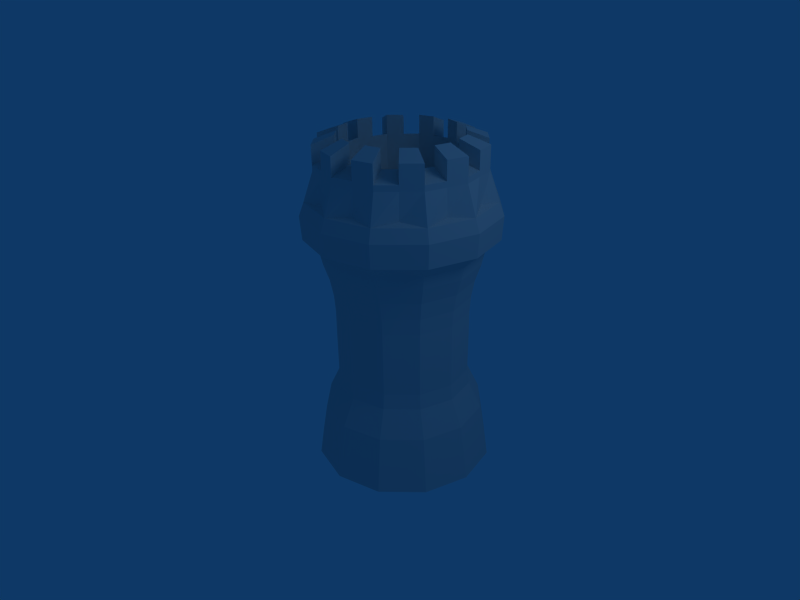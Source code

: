 # Source: castle-tower-3-neutral-fortress.blend  (saved by Blender 2.44.0; exported with 4.5.12 LTS)
import bpy
from mathutils import Matrix  # noqa: F401  (used for matrix-valued properties, if any)

bpy.ops.wm.read_factory_settings(use_empty=True)
scene = bpy.context.scene
scene.name = 'Scene'

# ---- collections
col_collection_1 = bpy.data.collections.new('Collection 1'); scene.collection.children.link(col_collection_1)

# ---- world
world_world = bpy.data.worlds.new('World'); scene.world = world_world
world_world.color = (0.05656, 0.2208, 0.4)
world_world.use_sun_shadow = False
world_world.sun_shadow_jitter_overblur = 0.0
world_world.cycles.sampling_method = 'MANUAL'
world_world.cycles.sample_map_resolution = 256

# ---- cameras
cam_camera = bpy.data.cameras.new('Camera')
cam_camera.passepartout_alpha = 0.2
cam_camera.clip_end = 100.0
cam_camera.lens = 35.0
cam_camera.ortho_scale = 7.314
cam_camera.show_passepartout = False
cam_camera.show_safe_areas = True
cam_camera.dof.focus_distance = 0.0
cam_camera.dof.aperture_fstop = 128.0

# ---- lights
light_spot = bpy.data.lights.new('Spot', 'POINT')
light_spot.transmission_factor = 0.0
light_spot.cutoff_distance = 30.0
light_spot.energy = 100.0
light_spot.shadow_buffer_clip_start = 1.001
light_spot.shadow_soft_size = 1.0
light_spot.shadow_maximum_resolution = 0.006
light_spot.use_absolute_resolution = True
light_spot.cycles.use_multiple_importance_sampling = False

# ---- meshes
me_plane = bpy.data.meshes.new('Plane')
me_plane.from_pydata([(-0.2765, -0.04083, -0.1089), (-0.2866, 0.04748, -0.07774), (-0.2951, 0.1362, -0.04581), (-0.2781, 0.2249, -0.005386), (-0.2846, 0.2728, 0.01122), (-0.3181, 0.3948, 0.04773), (-0.3391, 0.4736, 0.07152), (-0.3561, 0.5237, 0.08542), (-0.3805, 0.5761, 0.09774), (-0.4112, 0.6252, 0.1067), (-0.4318, 0.6658, 0.1155), (-0.4689, 0.6906, 0.1128), (-0.4876, 0.6994, 0.11), (-0.5116, 0.7705, 0.1298), (-0.507, 0.8119, 0.1475), (-0.4372, 0.9188, 0.2129), (-2.98e-08, 2.98e-08, 1.49e-08), (-0.5199, 0.7208, 0.2872), (-0.5149, 0.7647, 0.297), (-0.4423, 0.8875, 0.3118), (-0.4957, 0.6504, 0.2648), (-0.4766, 0.6443, 0.2593), (-0.4387, 0.6244, 0.2463), (-0.4178, 0.5855, 0.2325), (-0.3866, 0.5392, 0.2145), (-0.362, 0.4885, 0.1968), (-0.3449, 0.439, 0.181), (-0.3239, 0.3602, 0.1572), (-0.2903, 0.2384, 0.1202), (-0.284, 0.1894, 0.1069), (-0.3021, 0.09416, 0.08732), (-0.294, 0.002929, 0.06323), (-0.2843, -0.08757, 0.03895), (-0.2159, -0.1108, 0.1764), (-0.2288, -0.01926, 0.1942), (-0.2405, 0.07321, 0.2111), (-0.2321, 0.1718, 0.2112), (-0.2399, 0.2212, 0.2215), (-0.2732, 0.343, 0.259), (-0.2942, 0.4217, 0.2828), (-0.3104, 0.4709, 0.3003), (-0.3326, 0.5208, 0.323), (-0.3596, 0.5657, 0.3494), (-0.3782, 0.6038, 0.3679), (-0.4088, 0.6213, 0.3954), (-0.424, 0.6261, 0.4088), (-0.447, 0.696, 0.4336), (-0.4457, 0.7412, 0.4358), (-0.3966, 0.872, 0.4037), (-0.3126, 0.7028, 0.5297), (-0.3181, 0.7476, 0.527), (-0.3122, 0.8763, 0.464), (-0.2918, 0.6328, 0.5032), (-0.2838, 0.6276, 0.4847), (-0.2665, 0.6095, 0.4477), (-0.2522, 0.5711, 0.4262), (-0.2329, 0.5259, 0.3942), (-0.2153, 0.4758, 0.3683), (-0.2007, 0.4265, 0.3496), (-0.1797, 0.3478, 0.3258), (-0.1468, 0.226, 0.288), (-0.1362, 0.1766, 0.2797), (-0.1268, 0.07899, 0.2922), (-0.1084, -0.01313, 0.2802), (-0.0896, -0.1044, 0.2666), (0.06066, -0.07002, 0.2853), (0.03479, 0.01966, 0.2981), (0.008486, 0.11, 0.3091), (-0.02219, 0.2028, 0.2939), (-0.03606, 0.2513, 0.3018), (-0.06842, 0.3732, 0.3397), (-0.08942, 0.452, 0.3635), (-0.1021, 0.5017, 0.3824), (-0.1143, 0.553, 0.409), (-0.1244, 0.6004, 0.4421), (-0.1336, 0.6399, 0.4643), (-0.1349, 0.6617, 0.5033), (-0.1345, 0.6688, 0.5229), (-0.1525, 0.7394, 0.5496), (-0.1663, 0.7824, 0.5459), (-0.2117, 0.8993, 0.4766), (-0.009835, 0.7961, 0.4882), (-0.03086, 0.8361, 0.4876), (-0.1221, 0.9348, 0.438), (0.005886, 0.7245, 0.4624), (-0.002205, 0.7143, 0.4462), (-0.01506, 0.687, 0.4132), (-0.01035, 0.6456, 0.393), (-0.008507, 0.595, 0.3635), (-0.001203, 0.5417, 0.3389), (0.009821, 0.4914, 0.3208), (0.03082, 0.4126, 0.297), (0.06271, 0.2905, 0.2593), (0.07953, 0.2431, 0.2501), (0.1291, 0.1578, 0.2572), (0.1625, 0.07033, 0.2431), (0.1947, -0.01685, 0.2276), (0.2765, 0.04083, 0.1089), (0.2405, 0.1253, 0.1299), (0.2028, 0.2097, 0.1503), (0.1417, 0.2869, 0.16), (0.123, 0.333, 0.1718), (0.09143, 0.4553, 0.2091), (0.07043, 0.5341, 0.2329), (0.06045, 0.5852, 0.2495), (0.05611, 0.6405, 0.2697), (0.05928, 0.6947, 0.292), (0.05734, 0.738, 0.3082), (0.07886, 0.7715, 0.3286), (0.0916, 0.7849, 0.3381), (0.07733, 0.8575, 0.3618), (0.05185, 0.8944, 0.3677), (-0.06738, 0.9734, 0.3586), (0.08558, 0.9073, 0.2043), (0.05968, 0.9417, 0.2182), (-0.06219, 1.005, 0.2597), (0.09972, 0.8339, 0.1833), (0.08654, 0.8178, 0.1821), (0.0642, 0.7793, 0.1774), (0.06588, 0.7345, 0.1662), (0.06223, 0.6774, 0.153), (0.06629, 0.6204, 0.1381), (0.07617, 0.5687, 0.1233), (0.09717, 0.4899, 0.09956), (0.1287, 0.3675, 0.06279), (0.1475, 0.3224, 0.04773), (0.2098, 0.2518, 0.01719), (0.2479, 0.1699, -0.01103), (0.2843, 0.08757, -0.03895), (0.2159, 0.1108, -0.1764), (0.1827, 0.192, -0.142), (0.1482, 0.2728, -0.1066), (0.09561, 0.34, -0.0566), (0.07832, 0.3846, -0.03851), (0.04651, 0.5072, -0.002228), (0.02551, 0.5859, 0.02156), (0.01475, 0.6379, 0.03461), (0.008217, 0.6958, 0.04448), (0.00767, 0.7543, 0.04928), (0.003681, 0.7999, 0.05586), (0.01878, 0.8408, 0.04598), (0.02807, 0.8582, 0.03932), (0.01272, 0.932, 0.05791), (-0.009456, 0.9652, 0.07933), (-0.1079, 1.02, 0.1678), (-0.1217, 0.9252, -0.03813), (-0.137, 0.9587, -0.0118), (-0.1924, 1.016, 0.1075), (-0.1042, 0.8515, -0.05512), (-0.1063, 0.8345, -0.04334), (-0.108, 0.7942, -0.02391), (-0.09974, 0.7488, -0.02745), (-0.09146, 0.6907, -0.02671), (-0.08034, 0.6331, -0.03332), (-0.06799, 0.5812, -0.04522), (-0.04699, 0.5024, -0.06901), (-0.01473, 0.3799, -0.105), (-0.0002227, 0.3352, -0.1251), (0.03454, 0.267, -0.1877), (0.06237, 0.1859, -0.228), (0.0896, 0.1044, -0.2666), (-0.06066, 0.07002, -0.2853), (-0.08086, 0.1531, -0.2459), (-0.1007, 0.236, -0.2046), (-0.1143, 0.3091, -0.1393), (-0.1255, 0.3545, -0.1188), (-0.1583, 0.4769, -0.0829), (-0.1793, 0.5557, -0.05911), (-0.1935, 0.6072, -0.04744), (-0.2101, 0.6636, -0.04152), (-0.2276, 0.7195, -0.0434), (-0.2409, 0.7638, -0.04049), (-0.2551, 0.8004, -0.06192), (-0.2615, 0.8155, -0.07476), (-0.2817, 0.8886, -0.0581), (-0.2889, 0.9239, -0.03075), (-0.2928, 0.9929, 0.095), (-0.4245, 0.8319, 0.003352), (-0.4243, 0.8702, 0.02756), (-0.3824, 0.9574, 0.1336), (-0.4019, 0.7598, -0.01433), (-0.3878, 0.7477, -0.004764), (-0.3594, 0.7168, 0.01055), (-0.3416, 0.6743, 0.005692), (-0.3159, 0.6216, 0.004037), (-0.2945, 0.5671, -0.00398), (-0.2785, 0.5163, -0.01638), (-0.2575, 0.4376, -0.04017), (-0.2242, 0.3153, -0.07627), (-0.216, 0.2687, -0.09548), (-0.2214, 0.1882, -0.1527), (-0.2086, 0.0937, -0.1879), (-0.1947, 0.01685, -0.2276), (-0.3625, 0.8827, 0.111), (-0.2984, 0.8772, 0.186), (-0.253, 0.8952, 0.1664), (-0.2729, 0.9183, 0.07246), (-0.1725, 0.9413, 0.085), (-0.202, 0.9069, 0.1728), (-0.1591, 0.9091, 0.2034), (-0.08804, 0.9456, 0.1453), (-0.0423, 0.93, 0.2372), (-0.1359, 0.9012, 0.25), (-0.1385, 0.8853, 0.3002), (-0.04748, 0.8988, 0.3361), (-0.1022, 0.8602, 0.4154), (-0.1663, 0.8658, 0.3405), (-0.2118, 0.8477, 0.3601), (-0.1918, 0.8247, 0.454), (-0.2923, 0.8017, 0.4415), (-0.2628, 0.836, 0.3537), (-0.3056, 0.8339, 0.3231), (-0.3767, 0.7974, 0.3812), (-0.4224, 0.8129, 0.2893), (-0.3289, 0.8418, 0.2765), (-0.2323, 0.8711, 0.2631), (-0.3262, 0.8576, 0.2263), (-0.4173, 0.8442, 0.1904), (-0.4346, 0.9867, 0.08814), (-0.3953, 1.006, 0.1482), (-0.3057, 1.041, 0.1096), (-0.3138, 1.035, 0.0361), (-0.1782, 1.066, 0.05301), (-0.2052, 1.064, 0.1221), (-0.1208, 1.069, 0.1824), (-0.06435, 1.071, 0.1344), (-0.002637, 1.05, 0.2583), (-0.07507, 1.053, 0.2743), (-0.08026, 1.022, 0.3732), (-0.009631, 1.008, 0.3917), (-0.08346, 0.9563, 0.4988), (-0.135, 0.9831, 0.4526), (-0.2246, 0.9476, 0.4912), (-0.2043, 0.9084, 0.5508), (-0.3399, 0.8773, 0.5339), (-0.3251, 0.9246, 0.4786), (-0.4095, 0.9203, 0.4183), (-0.4537, 0.8715, 0.4526), (-0.5155, 0.8925, 0.3286), (-0.4552, 0.9358, 0.3264), (-0.45, 0.9671, 0.2275), (-0.5085, 0.9347, 0.1952), (-0.4902, 0.8024, 0.2278), (-0.4398, 0.9032, 0.2624), (-0.4621, 0.7699, 0.3602), (-0.4195, 0.8798, 0.3578), (-0.3717, 0.7621, 0.4658), (-0.3544, 0.8741, 0.4339), (-0.2434, 0.7811, 0.5164), (-0.2619, 0.8878, 0.4703), (-0.1115, 0.8217, 0.4983), (-0.1669, 0.9171, 0.4573), (-0.01127, 0.8731, 0.4165), (-0.09474, 0.9541, 0.3983), (0.03031, 0.9216, 0.2927), (-0.06478, 0.989, 0.3092), (0.002157, 0.9541, 0.1603), (-0.08507, 1.012, 0.2138), (-0.08819, 0.9619, 0.05468), (-0.1501, 1.018, 0.1377), (-0.2165, 0.943, 0.004126), (-0.2426, 1.004, 0.1013), (-0.3484, 0.9023, 0.0222), (-0.3376, 0.9751, 0.1143), (-0.4098, 0.9381, 0.1733), (-0.4486, 0.8509, 0.1041), (-0.5002, 0.9038, 0.1859), (-0.4715, 0.9607, 0.1417), (-0.4262, 0.9552, 0.07862), (-0.3869, 0.9741, 0.1386), (-0.4227, 0.9864, 0.1879), (-0.4418, 0.9362, 0.2182), (-0.2973, 1.01, 0.1001), (-0.3505, 1.023, 0.1289), (-0.3742, 1.011, 0.06212), (-0.3054, 1.003, 0.02659), (-0.1969, 1.033, 0.1127), (-0.2555, 1.053, 0.1159), (-0.246, 1.05, 0.04455), (-0.1699, 1.034, 0.04355), (-0.1123, 1.037, 0.1728), (-0.163, 1.066, 0.1523), (-0.1213, 1.069, 0.09368), (-0.05587, 1.04, 0.1247), (-0.06671, 1.022, 0.2649), (-0.09794, 1.061, 0.2284), (-0.03349, 1.061, 0.1963), (0.005727, 1.019, 0.2489), (-0.07197, 0.9906, 0.3638), (-0.07766, 1.037, 0.3238), (-0.006134, 1.029, 0.325), (-0.001343, 0.9772, 0.3823), (-0.1266, 0.9518, 0.4431), (-0.1076, 1.002, 0.4129), (-0.04654, 0.9823, 0.4452), (-0.07509, 0.9249, 0.4893), (-0.2162, 0.9163, 0.4817), (-0.1798, 0.9654, 0.4719), (-0.1439, 0.9323, 0.5248), (-0.196, 0.8771, 0.5414), (-0.3167, 0.8932, 0.4691), (-0.2748, 0.9361, 0.4849), (-0.2721, 0.8928, 0.5424), (-0.3315, 0.846, 0.5244), (-0.4012, 0.8891, 0.4089), (-0.3673, 0.9224, 0.4485), (-0.3968, 0.8744, 0.4932), (-0.4454, 0.8404, 0.4432), (-0.4469, 0.9048, 0.317), (-0.4323, 0.9281, 0.3724), (-0.4846, 0.882, 0.3906), (-0.5072, 0.8614, 0.3192), (-0.4526, 0.9515, 0.277), (-0.512, 0.9136, 0.2619), (-0.4792, 0.9509, 0.2114), (-0.4853, 0.9142, 0.3275), (-0.4316, 0.8959, 0.4354), (-0.3325, 0.9009, 0.5063), (-0.2145, 0.928, 0.521), (-0.1092, 0.9697, 0.4757), (-0.04494, 1.015, 0.3825), (-0.03885, 1.052, 0.2663), (-0.09258, 1.07, 0.1584), (-0.1917, 1.065, 0.08757), (-0.3097, 1.038, 0.07284), (-0.415, 0.9962, 0.1182), (-0.4631, 0.9292, 0.1321), (-0.4143, 0.9548, 0.1783), (-0.3421, 0.992, 0.1194), (-0.3658, 0.9792, 0.05262), (-0.2471, 1.021, 0.1064), (-0.2376, 1.019, 0.0351), (-0.1545, 1.035, 0.1427), (-0.1128, 1.037, 0.08407), (-0.08958, 1.029, 0.2189), (-0.02513, 1.03, 0.1869), (-0.06938, 1.006, 0.3144), (0.002154, 0.9983, 0.3156), (-0.09926, 0.971, 0.4034), (-0.03818, 0.951, 0.4358), (-0.1714, 0.9341, 0.4624), (-0.1356, 0.9011, 0.5154), (-0.2665, 0.9047, 0.4754), (-0.2637, 0.8615, 0.5329), (-0.359, 0.8913, 0.4391), (-0.3885, 0.8433, 0.4838), (-0.4241, 0.897, 0.363), (-0.4763, 0.8509, 0.3812), (-0.4444, 0.9206, 0.2677), (-0.5037, 0.8828, 0.2526), (-0.4823, 0.9325, 0.2694), (-0.4585, 0.905, 0.3815), (-0.382, 0.8984, 0.4709), (-0.2735, 0.9145, 0.5136), (-0.1618, 0.9488, 0.4983), (-0.07708, 0.9924, 0.4291), (-0.0419, 1.033, 0.3244), (-0.06572, 1.061, 0.2124), (-0.1422, 1.067, 0.123), (-0.2507, 1.051, 0.08021), (-0.3624, 1.017, 0.0955), (-0.4471, 0.9735, 0.1648), (-0.1381, 1.052, 0.1184), (-0.0885, 1.055, 0.1538), (-0.1172, 1.053, 0.08906), (-0.1589, 1.051, 0.1477), (-0.06027, 1.056, 0.1297), (-0.1167, 1.053, 0.1778), (-0.06187, 1.046, 0.208), (-0.035, 1.037, 0.262), (-0.02964, 1.047, 0.192), (-0.09409, 1.046, 0.224), (-0.07122, 1.039, 0.27), (0.001213, 1.036, 0.254), (-0.0382, 1.019, 0.3202), (-0.04125, 1.001, 0.3783), (-0.002438, 1.016, 0.3208), (-0.07397, 1.023, 0.3196), (-0.005935, 0.9945, 0.3875), (-0.07656, 1.008, 0.369), (-0.07324, 0.9779, 0.4247), (-0.1054, 0.9553, 0.4713), (-0.0427, 0.9679, 0.4409), (-0.1038, 0.988, 0.4085), (-0.02982, 0.9196, 0.4263), (-0.1311, 0.9687, 0.4482), (-0.07961, 0.9419, 0.4944), (-0.158, 0.9346, 0.494), (-0.2107, 0.9137, 0.5167), (-0.1401, 0.9181, 0.5205), (-0.176, 0.9511, 0.4676), (-0.2005, 0.8941, 0.5465), (-0.2208, 0.9333, 0.4869), (-0.2696, 0.9, 0.5093), (-0.3286, 0.8865, 0.5019), (-0.2683, 0.8784, 0.538), (-0.271, 0.9217, 0.4805), (-0.3212, 0.9102, 0.4743), (-0.336, 0.8629, 0.5296), (-0.3783, 0.8844, 0.4666), (-0.4279, 0.8819, 0.4312), (-0.3931, 0.8604, 0.489), (-0.3635, 0.9084, 0.4442), (-0.45, 0.8575, 0.4483), (-0.4057, 0.9063, 0.4141), (-0.4548, 0.8912, 0.3773), (-0.4816, 0.9003, 0.3233), (-0.4809, 0.8682, 0.3864), (-0.4287, 0.9142, 0.3682), (-0.4515, 0.922, 0.3222), (-0.5118, 0.8787, 0.3244), (-0.4787, 0.9191, 0.2654), (-0.4757, 0.9375, 0.2073), (-0.5084, 0.9002, 0.2579), (-0.4491, 0.9381, 0.2729), (-0.5049, 0.9213, 0.1912), (-0.4465, 0.9537, 0.2235), (-0.4432, 0.9588, 0.1603), (-0.411, 0.9814, 0.1137), (-0.4187, 0.9716, 0.1834), (-0.4676, 0.9459, 0.1372), (-0.3914, 0.9909, 0.1437), (-0.4307, 0.9719, 0.08368), (-0.3585, 1.002, 0.09108), (-0.3058, 1.023, 0.06842), (-0.3703, 0.9961, 0.0577), (-0.3466, 1.009, 0.1245), (-0.3099, 1.02, 0.03168), (-0.3018, 1.027, 0.1052), (-0.2469, 1.037, 0.07588), (-0.1879, 1.051, 0.08324), (-0.2422, 1.036, 0.04023), (-0.2517, 1.038, 0.1115), (-0.2014, 1.05, 0.1178), (-0.1744, 1.051, 0.04868), (-0.4583, 1.015, 0.1774), (-0.3735, 1.059, 0.1082), (-0.2619, 1.093, 0.09286), (-0.1533, 1.109, 0.1356), (-0.07689, 1.103, 0.225), (-0.05307, 1.075, 0.3371), (-0.08826, 1.034, 0.4417), (-0.173, 0.9907, 0.511), (-0.2846, 0.9564, 0.5263), (-0.3932, 0.9403, 0.4835), (-0.4696, 0.9469, 0.3941), (-0.4935, 0.9744, 0.2821), (-0.4261, 1.038, 0.1308), (-0.3209, 1.08, 0.0855), (-0.2029, 1.107, 0.1002), (-0.1038, 1.112, 0.171), (-0.05003, 1.094, 0.279), (-0.05612, 1.057, 0.3951), (-0.1204, 1.012, 0.4883), (-0.2256, 0.9699, 0.5336), (-0.3436, 0.9429, 0.5189), (-0.4428, 0.9378, 0.4481), (-0.4965, 0.9561, 0.3402), (-0.4904, 0.9928, 0.224), (-0.5231, 0.9555, 0.2746), (-0.4638, 0.9934, 0.2896), (-0.4958, 0.9239, 0.4032), (-0.4435, 0.97, 0.385), (-0.408, 0.9163, 0.5059), (-0.3784, 0.9643, 0.4611), (-0.2833, 0.9347, 0.555), (-0.286, 0.978, 0.4975), (-0.1551, 0.9742, 0.5375), (-0.191, 1.007, 0.4845), (-0.05772, 1.024, 0.4579), (-0.1188, 1.044, 0.4255), (-0.01731, 1.071, 0.3377), (-0.08884, 1.079, 0.3364), (-0.04467, 1.103, 0.209), (-0.1091, 1.103, 0.241), (-0.1325, 1.11, 0.1063), (-0.1742, 1.108, 0.1649), (-0.2572, 1.092, 0.05721), (-0.2666, 1.095, 0.1285), (-0.3854, 1.053, 0.07478), (-0.3617, 1.065, 0.1415), (-0.4338, 1.028, 0.2005), (-0.4827, 1.003, 0.1543), (-0.5196, 0.9766, 0.2079), (-0.4612, 1.009, 0.2402), (-0.4664, 0.9777, 0.3391), (-0.5266, 0.9344, 0.3413), (-0.4649, 0.9134, 0.4652), (-0.4207, 0.9622, 0.431), (-0.3362, 0.9665, 0.4913), (-0.351, 0.9192, 0.5466), (-0.2155, 0.9503, 0.5635), (-0.2358, 0.9895, 0.5038), (-0.1462, 1.025, 0.4652), (-0.09463, 0.9982, 0.5114), (-0.02081, 1.05, 0.4044), (-0.09143, 1.064, 0.3859), (-0.08625, 1.095, 0.287), (-0.01381, 1.092, 0.271), (-0.07552, 1.113, 0.147), (-0.132, 1.11, 0.1951), (-0.2164, 1.106, 0.1348), (-0.1894, 1.108, 0.06567), (-0.3249, 1.077, 0.04876), (-0.3169, 1.083, 0.1222), (-0.4065, 1.048, 0.1608), (-0.4458, 1.029, 0.1008)], [], [(16, 0, 32), (13, 14, 18, 17), (13, 12, 20, 17), (12, 11, 21, 20), (11, 10, 22, 21), (10, 9, 23, 22), (9, 8, 24, 23), (8, 7, 25, 24), (7, 6, 26, 25), (6, 5, 27, 26), (5, 4, 28, 27), (4, 3, 29, 28), (3, 2, 30, 29), (2, 1, 31, 30), (1, 0, 32, 31), (31, 32, 33, 34), (30, 31, 34, 35), (29, 30, 35, 36), (28, 29, 36, 37), (27, 28, 37, 38), (26, 27, 38, 39), (25, 26, 39, 40), (24, 25, 40, 41), (23, 24, 41, 42), (22, 23, 42, 43), (21, 22, 43, 44), (20, 21, 44, 45), (17, 20, 45, 46), (17, 18, 47, 46), (16, 32, 33), (16, 33, 64), (46, 47, 50, 49), (46, 45, 52, 49), (45, 44, 53, 52), (44, 43, 54, 53), (43, 42, 55, 54), (42, 41, 56, 55), (41, 40, 57, 56), (40, 39, 58, 57), (39, 38, 59, 58), (38, 37, 60, 59), (37, 36, 61, 60), (36, 35, 62, 61), (35, 34, 63, 62), (34, 33, 64, 63), (63, 64, 65, 66), (62, 63, 66, 67), (61, 62, 67, 68), (60, 61, 68, 69), (59, 60, 69, 70), (58, 59, 70, 71), (57, 58, 71, 72), (56, 57, 72, 73), (55, 56, 73, 74), (54, 55, 74, 75), (53, 54, 75, 76), (52, 53, 76, 77), (49, 52, 77, 78), (49, 50, 79, 78), (16, 64, 65), (16, 65, 96), (78, 79, 82, 81), (78, 77, 84, 81), (77, 76, 85, 84), (76, 75, 86, 85), (75, 74, 87, 86), (74, 73, 88, 87), (73, 72, 89, 88), (72, 71, 90, 89), (71, 70, 91, 90), (70, 69, 92, 91), (69, 68, 93, 92), (68, 67, 94, 93), (67, 66, 95, 94), (66, 65, 96, 95), (95, 96, 97, 98), (94, 95, 98, 99), (93, 94, 99, 100), (92, 93, 100, 101), (91, 92, 101, 102), (90, 91, 102, 103), (89, 90, 103, 104), (88, 89, 104, 105), (87, 88, 105, 106), (86, 87, 106, 107), (85, 86, 107, 108), (84, 85, 108, 109), (81, 84, 109, 110), (81, 82, 111, 110), (16, 96, 97), (16, 97, 128), (110, 111, 114, 113), (110, 109, 116, 113), (109, 108, 117, 116), (108, 107, 118, 117), (107, 106, 119, 118), (106, 105, 120, 119), (105, 104, 121, 120), (104, 103, 122, 121), (103, 102, 123, 122), (102, 101, 124, 123), (101, 100, 125, 124), (100, 99, 126, 125), (99, 98, 127, 126), (98, 97, 128, 127), (127, 128, 129, 130), (126, 127, 130, 131), (125, 126, 131, 132), (124, 125, 132, 133), (123, 124, 133, 134), (122, 123, 134, 135), (121, 122, 135, 136), (120, 121, 136, 137), (119, 120, 137, 138), (118, 119, 138, 139), (117, 118, 139, 140), (116, 117, 140, 141), (113, 116, 141, 142), (113, 114, 143, 142), (16, 128, 129), (16, 129, 160), (142, 143, 146, 145), (142, 141, 148, 145), (141, 140, 149, 148), (140, 139, 150, 149), (139, 138, 151, 150), (138, 137, 152, 151), (137, 136, 153, 152), (136, 135, 154, 153), (135, 134, 155, 154), (134, 133, 156, 155), (133, 132, 157, 156), (132, 131, 158, 157), (131, 130, 159, 158), (130, 129, 160, 159), (159, 160, 161, 162), (158, 159, 162, 163), (157, 158, 163, 164), (156, 157, 164, 165), (155, 156, 165, 166), (154, 155, 166, 167), (153, 154, 167, 168), (152, 153, 168, 169), (151, 152, 169, 170), (150, 151, 170, 171), (149, 150, 171, 172), (148, 149, 172, 173), (145, 148, 173, 174), (145, 146, 175, 174), (16, 160, 161), (16, 161, 192), (174, 175, 178, 177), (174, 173, 180, 177), (173, 172, 181, 180), (172, 171, 182, 181), (171, 170, 183, 182), (170, 169, 184, 183), (169, 168, 185, 184), (168, 167, 186, 185), (167, 166, 187, 186), (166, 165, 188, 187), (165, 164, 189, 188), (164, 163, 190, 189), (163, 162, 191, 190), (162, 161, 192, 191), (0, 1, 191, 192), (190, 191, 1, 2), (189, 190, 2, 3), (188, 189, 3, 4), (187, 188, 4, 5), (186, 187, 5, 6), (185, 186, 6, 7), (184, 185, 7, 8), (183, 184, 8, 9), (182, 183, 9, 10), (181, 182, 10, 11), (180, 181, 11, 12), (177, 180, 12, 13), (177, 178, 14, 13), (192, 0, 16), (215, 216, 214), (216, 217, 213, 214), (214, 213, 212, 211), (215, 214, 211), (215, 211, 210), (211, 212, 209, 210), (210, 209, 208, 207), (215, 210, 207), (215, 207, 206), (207, 208, 205, 206), (206, 205, 204, 203), (215, 206, 203), (215, 203, 202), (203, 204, 201, 202), (202, 201, 200, 199), (215, 202, 199), (215, 199, 198), (199, 200, 197, 198), (198, 197, 196, 195), (215, 198, 195), (215, 195, 194), (195, 196, 193, 194), (194, 193, 217, 216), (215, 194, 216), (242, 18, 14), (244, 47, 18), (246, 50, 47), (248, 79, 50), (250, 82, 79), (252, 111, 82), (254, 114, 111), (256, 143, 114), (258, 146, 143), (260, 175, 146), (262, 178, 175), (265, 14, 178), (264, 217, 193), (179, 264, 193), (264, 15, 217), (263, 193, 196), (176, 263, 196), (263, 179, 193), (261, 196, 197), (147, 261, 197), (261, 176, 196), (259, 197, 200), (144, 259, 200), (259, 147, 197), (257, 200, 201), (115, 257, 201), (257, 144, 200), (255, 201, 204), (112, 255, 204), (255, 115, 201), (253, 204, 205), (83, 253, 205), (253, 112, 204), (251, 205, 208), (80, 251, 208), (251, 83, 205), (249, 208, 209), (51, 249, 209), (249, 80, 208), (247, 209, 212), (48, 247, 212), (247, 51, 209), (245, 212, 213), (19, 245, 213), (245, 48, 212), (243, 213, 217), (15, 243, 217), (243, 19, 213), (265, 14, 266, 326), (178, 265, 326, 268), (326, 266, 241, 267), (264, 179, 269, 327), (15, 264, 327, 271), (271, 327, 270, 240), (263, 176, 272, 328), (179, 263, 328, 269), (269, 328, 273, 219), (262, 178, 268, 329), (175, 262, 329, 275), (329, 268, 218, 274), (261, 147, 276, 330), (176, 261, 330, 272), (272, 330, 277, 220), (260, 175, 275, 331), (146, 260, 331, 279), (331, 275, 221, 278), (259, 144, 280, 332), (147, 259, 332, 276), (276, 332, 281, 223), (258, 146, 279, 333), (143, 258, 333, 283), (333, 279, 222, 282), (257, 115, 284, 334), (144, 257, 334, 280), (280, 334, 285, 224), (256, 143, 283, 335), (114, 256, 335, 287), (335, 283, 225, 286), (255, 112, 288, 336), (115, 255, 336, 284), (284, 336, 289, 227), (254, 114, 287, 337), (111, 254, 337, 291), (337, 287, 226, 290), (253, 83, 292, 338), (112, 253, 338, 288), (288, 338, 293, 228), (252, 111, 291, 339), (82, 252, 339, 295), (339, 291, 229, 294), (251, 80, 296, 340), (83, 251, 340, 292), (292, 340, 297, 231), (250, 82, 295, 341), (79, 250, 341, 299), (341, 295, 230, 298), (249, 51, 300, 342), (80, 249, 342, 296), (296, 342, 301, 232), (248, 79, 299, 343), (50, 248, 343, 303), (343, 299, 233, 302), (247, 48, 304, 344), (51, 247, 344, 300), (300, 344, 305, 235), (246, 50, 303, 345), (47, 246, 345, 307), (345, 303, 234, 306), (245, 19, 308, 346), (48, 245, 346, 304), (304, 346, 309, 236), (244, 47, 307, 347), (18, 244, 347, 311), (347, 307, 237, 310), (243, 15, 271, 348), (19, 243, 348, 308), (308, 348, 312, 239), (242, 18, 311, 349), (14, 242, 349, 266), (349, 311, 238, 313), (358, 281, 365, 362), (282, 358, 362, 364), (333, 282, 364), (281, 332, 365), (322, 225, 366, 363), (224, 322, 363, 367), (225, 283, 366), (280, 224, 367), (332, 280, 367, 365), (283, 333, 364, 366), (363, 366, 364, 362), (367, 363, 362, 365), (357, 285, 371, 368), (286, 357, 368, 370), (335, 286, 370), (285, 334, 371), (227, 321, 369, 372), (321, 226, 373, 369), (226, 287, 373), (284, 227, 372), (334, 284, 372, 371), (287, 335, 370, 373), (369, 373, 370, 368), (372, 369, 368, 371), (356, 289, 377, 374), (290, 356, 374, 376), (337, 290, 376), (289, 336, 377), (320, 229, 378, 375), (228, 320, 375, 379), (229, 291, 378), (288, 228, 379), (336, 288, 379, 377), (291, 337, 376, 378), (375, 378, 376, 374), (379, 375, 374, 377), (355, 293, 383, 380), (294, 355, 380, 382), (339, 294, 382), (252, 339, 384), (293, 338, 383), (231, 319, 381, 385), (319, 230, 386, 381), (230, 295, 386), (292, 231, 385), (338, 292, 385, 383), (295, 339, 382, 386), (381, 386, 382, 380), (385, 381, 380, 383), (354, 297, 390, 387), (298, 354, 387, 389), (341, 298, 389), (297, 340, 390), (318, 233, 391, 388), (232, 318, 388, 392), (233, 299, 391), (296, 232, 392), (340, 296, 392, 390), (299, 341, 389, 391), (388, 391, 389, 387), (392, 388, 387, 390), (353, 301, 396, 393), (302, 353, 393, 395), (343, 302, 395), (301, 342, 396), (235, 317, 394, 397), (317, 234, 398, 394), (234, 303, 398), (300, 235, 397), (342, 300, 397, 396), (303, 343, 395, 398), (394, 398, 395, 393), (397, 394, 393, 396), (352, 305, 402, 399), (306, 352, 399, 401), (345, 306, 401), (305, 344, 402), (316, 237, 403, 400), (236, 316, 400, 404), (237, 307, 403), (304, 236, 404), (344, 304, 404, 402), (307, 345, 401, 403), (400, 403, 401, 399), (404, 400, 399, 402), (351, 309, 408, 405), (310, 351, 405, 407), (347, 310, 407), (309, 346, 408), (239, 315, 406, 409), (315, 238, 410, 406), (238, 311, 410), (308, 239, 409), (346, 308, 409, 408), (311, 347, 407, 410), (406, 410, 407, 405), (409, 406, 405, 408), (350, 312, 414, 411), (313, 350, 411, 413), (349, 313, 413), (312, 348, 414), (314, 241, 415, 412), (240, 314, 412, 416), (271, 240, 416), (241, 266, 415), (348, 271, 416, 414), (266, 349, 413, 415), (412, 415, 413, 411), (416, 412, 411, 414), (361, 270, 419, 417), (267, 361, 417, 420), (270, 327, 419), (326, 267, 420), (219, 325, 418, 421), (325, 218, 422, 418), (269, 219, 421), (218, 268, 422), (268, 326, 420, 422), (327, 269, 421, 419), (418, 422, 420, 417), (421, 418, 417, 419), (360, 273, 426, 423), (274, 360, 423, 425), (329, 274, 425), (273, 328, 426), (324, 221, 427, 424), (220, 324, 424, 428), (221, 275, 427), (272, 220, 428), (328, 272, 428, 426), (275, 329, 425, 427), (424, 427, 425, 423), (428, 424, 423, 426), (359, 277, 432, 429), (278, 359, 429, 431), (331, 278, 431), (277, 330, 432), (223, 323, 430, 433), (323, 222, 434, 430), (222, 279, 434), (276, 223, 433), (330, 276, 433, 432), (279, 331, 431, 434), (430, 434, 431, 429), (433, 430, 429, 432), (270, 361, 435, 481), (361, 267, 482, 435), (273, 360, 436, 480), (360, 274, 479, 436), (277, 359, 437, 478), (359, 278, 477, 437), (281, 358, 438, 476), (358, 282, 475, 438), (285, 357, 439, 474), (357, 286, 473, 439), (289, 356, 440, 472), (356, 290, 471, 440), (293, 355, 441, 470), (355, 294, 469, 441), (297, 354, 442, 468), (354, 298, 467, 442), (301, 353, 443, 466), (353, 302, 465, 443), (305, 352, 444, 464), (352, 306, 463, 444), (309, 351, 445, 462), (351, 310, 461, 445), (312, 350, 446, 460), (350, 313, 459, 446), (325, 219, 505, 447), (218, 325, 447, 506), (221, 324, 448, 503), (324, 220, 504, 448), (323, 223, 501, 449), (222, 323, 449, 502), (225, 322, 450, 499), (322, 224, 500, 450), (321, 227, 497, 451), (226, 321, 451, 498), (229, 320, 452, 495), (320, 228, 496, 452), (319, 231, 493, 453), (230, 319, 453, 494), (233, 318, 454, 491), (318, 232, 492, 454), (317, 235, 489, 455), (234, 317, 455, 490), (237, 316, 456, 487), (316, 236, 488, 456), (315, 239, 485, 457), (238, 315, 457, 486), (241, 314, 458, 483), (314, 240, 484, 458), (313, 238, 486, 459), (239, 312, 460, 485), (310, 237, 487, 461), (236, 309, 462, 488), (306, 234, 490, 463), (235, 305, 464, 489), (302, 233, 491, 465), (232, 301, 466, 492), (298, 230, 494, 467), (231, 297, 468, 493), (294, 229, 495, 469), (228, 293, 470, 496), (290, 226, 498, 471), (227, 289, 472, 497), (286, 225, 499, 473), (224, 285, 474, 500), (282, 222, 502, 475), (223, 281, 476, 501), (278, 221, 503, 477), (220, 277, 478, 504), (274, 218, 506, 479), (219, 273, 480, 505), (240, 270, 481, 484), (267, 241, 483, 482), (446, 459, 486, 457), (460, 446, 457, 485), (445, 461, 487, 456), (462, 445, 456, 488), (444, 463, 490, 455), (464, 444, 455, 489), (443, 465, 491, 454), (466, 443, 454, 492), (442, 467, 494, 453), (468, 442, 453, 493), (441, 469, 495, 452), (470, 441, 452, 496), (440, 471, 498, 451), (472, 440, 451, 497), (439, 473, 499, 450), (474, 439, 450, 500), (438, 475, 502, 449), (476, 438, 449, 501), (437, 477, 503, 448), (478, 437, 448, 504), (436, 479, 506, 447), (480, 436, 447, 505), (435, 482, 483, 458), (481, 435, 458, 484)])
me_plane.use_remesh_preserve_volume = False
me_plane.use_remesh_preserve_attributes = False
me_plane.use_mirror_vertex_groups = False
me_plane.update()

# ---- objects
ob_plane = bpy.data.objects.new('Plane', me_plane)
ob_lamp = bpy.data.objects.new('Lamp', light_spot)
ob_camera = bpy.data.objects.new('Camera', cam_camera)

# ---- transforms, parenting, visibility, modifiers, constraints
ob_plane.location = (0.0, 0.0, 0.0)
ob_plane.rotation_euler = (1.277, 0.2499, 0.3134)
ob_plane.scale = (2.865, 2.865, 2.865)
ob_plane.lock_rotations_4d = False
ob_plane.empty_display_type = 'ARROWS'
ob_plane.color = (0.0, 0.0, 0.0, 1.0)
ob_plane.lineart.crease_threshold = 0.0
ob_lamp.location = (4.076, 1.005, 5.904)
ob_lamp.rotation_euler = (0.6503, 0.05522, 1.866)
ob_lamp.lock_rotations_4d = False
ob_lamp.empty_display_type = 'ARROWS'
ob_lamp.color = (0.0, 0.0, 0.0, 0.0)
ob_lamp.lineart.crease_threshold = 0.0
ob_camera.location = (4.765, -4.481, 4.848)
ob_camera.rotation_euler = (1.109, 0.01082, 0.8149)
ob_camera.lock_rotations_4d = False
ob_camera.empty_display_type = 'ARROWS'
ob_camera.color = (0.0, 0.0, 0.0, 0.0)
ob_camera.display_type = 'WIRE'
ob_camera.lineart.crease_threshold = 0.0

# ---- collection membership
col_collection_1.objects.link(ob_plane)
col_collection_1.objects.link(ob_lamp)
col_collection_1.objects.link(ob_camera)

# ---- scene / render settings (as saved in the file)
scene.camera = ob_camera
scene.frame_start = 1; scene.frame_end = 250; scene.frame_set(1)
scene.render.engine = 'BLENDER_EEVEE_NEXT'
scene.render.image_settings.file_format = 'JPEG'
scene.render.image_settings.color_mode = 'RGB'
scene.render.image_settings.compression = 90
scene.render.resolution_x = 800
scene.render.resolution_y = 600
scene.render.pixel_aspect_x = 100.0
scene.render.pixel_aspect_y = 100.0
scene.render.fps = 25
scene.render.dither_intensity = 0.0
scene.render.use_compositing = False
scene.render.use_sequencer = False
scene.render.bake_margin = 2
scene.render.bake_bias = 0.0
scene.render.use_stamp_time = False
scene.render.use_stamp_date = False
scene.render.use_stamp_frame = False
scene.render.use_stamp_camera = False
scene.render.use_stamp_scene = False
scene.render.use_stamp_filename = False
scene.render.use_stamp_render_time = False
scene.render.stamp_font_size = 0
scene.cycles.use_denoising = False
scene.cycles.samples = 10
scene.cycles.sampling_pattern = 'TABULATED_SOBOL'
scene.cycles.light_sampling_threshold = 0.0
scene.cycles.use_adaptive_sampling = False
scene.cycles.use_light_tree = False
scene.cycles.blur_glossy = 0.0
scene.cycles.volume_bounces = 1
scene.cycles.pixel_filter_type = 'GAUSSIAN'
scene.cycles.sample_clamp_indirect = 0.0
scene.view_settings.view_transform = 'Raw'
bpy.context.view_layer.update()
